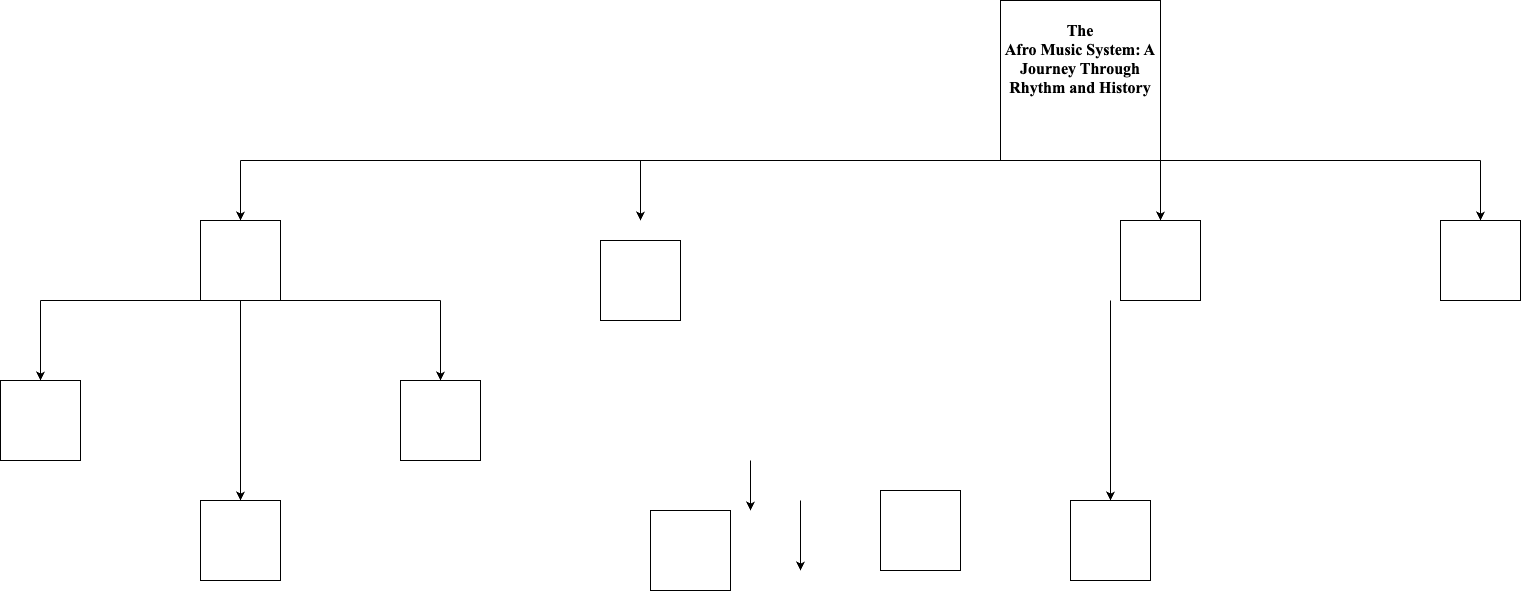

The diagram above was exported from draw.io. Its source (the exported page's mxGraphModel, read from the mxfile embedded in the PNG):
<mxGraphModel dx="2137" dy="745" grid="1" gridSize="10" guides="1" tooltips="1" connect="1" arrows="1" fold="1" page="1" pageScale="1" pageWidth="827" pageHeight="1169" math="0" shadow="0">
  <root>
    <mxCell id="0" />
    <mxCell id="1" parent="0" />
    <mxCell id="9cQgElGwuCTav2pJB-iU-14" value="" style="group" vertex="1" connectable="0" parent="1">
      <mxGeometry y="60" width="880" height="300" as="geometry" />
    </mxCell>
    <mxCell id="aFXmZRSFUjZgXM7SOTDX-1" value="&#10;&lt;b&gt;&lt;span style=&quot;font-size:12.0pt;font-family:&amp;quot;Times New Roman&amp;quot;,serif;&#10;mso-fareast-font-family:&amp;quot;Times New Roman&amp;quot;;color:black;mso-themecolor:text1;&#10;background:yellow;mso-highlight:yellow;mso-font-kerning:0pt;mso-ligatures:none;&#10;mso-ansi-language:EN-US;mso-fareast-language:EN-US;mso-bidi-language:AR-SA&quot;&gt;The&#10;Afro Music System: A Journey Through Rhythm and History&lt;/span&gt;&lt;/b&gt;&#10;&#10;&#10;&#10;" style="whiteSpace=wrap;html=1;aspect=fixed;" parent="9cQgElGwuCTav2pJB-iU-14" vertex="1">
      <mxGeometry x="360" width="160" height="160" as="geometry" />
    </mxCell>
    <mxCell id="aFXmZRSFUjZgXM7SOTDX-2" value="" style="endArrow=none;html=1;rounded=0;entryX=0;entryY=1;entryDx=0;entryDy=0;" parent="9cQgElGwuCTav2pJB-iU-14" target="aFXmZRSFUjZgXM7SOTDX-1" edge="1">
      <mxGeometry width="50" height="50" relative="1" as="geometry">
        <mxPoint x="-400" y="160" as="sourcePoint" />
        <mxPoint x="440" y="280" as="targetPoint" />
      </mxGeometry>
    </mxCell>
    <mxCell id="9cQgElGwuCTav2pJB-iU-3" value="" style="endArrow=none;html=1;rounded=0;entryX=1;entryY=1;entryDx=0;entryDy=0;" edge="1" parent="9cQgElGwuCTav2pJB-iU-14" target="aFXmZRSFUjZgXM7SOTDX-1">
      <mxGeometry width="50" height="50" relative="1" as="geometry">
        <mxPoint x="840" y="160" as="sourcePoint" />
        <mxPoint x="470" y="320" as="targetPoint" />
      </mxGeometry>
    </mxCell>
    <mxCell id="9cQgElGwuCTav2pJB-iU-4" value="" style="whiteSpace=wrap;html=1;aspect=fixed;" vertex="1" parent="9cQgElGwuCTav2pJB-iU-14">
      <mxGeometry x="800" y="220" width="80" height="80" as="geometry" />
    </mxCell>
    <mxCell id="9cQgElGwuCTav2pJB-iU-5" value="" style="whiteSpace=wrap;html=1;aspect=fixed;" vertex="1" parent="9cQgElGwuCTav2pJB-iU-14">
      <mxGeometry x="480" y="220" width="80" height="80" as="geometry" />
    </mxCell>
    <mxCell id="9cQgElGwuCTav2pJB-iU-6" value="" style="whiteSpace=wrap;html=1;aspect=fixed;" vertex="1" parent="9cQgElGwuCTav2pJB-iU-14">
      <mxGeometry x="-40" y="240" width="80" height="80" as="geometry" />
    </mxCell>
    <mxCell id="9cQgElGwuCTav2pJB-iU-8" value="" style="endArrow=classic;html=1;rounded=0;entryX=0.5;entryY=0;entryDx=0;entryDy=0;" edge="1" parent="9cQgElGwuCTav2pJB-iU-14" target="9cQgElGwuCTav2pJB-iU-4">
      <mxGeometry width="50" height="50" relative="1" as="geometry">
        <mxPoint x="840" y="160" as="sourcePoint" />
        <mxPoint x="840" y="210" as="targetPoint" />
      </mxGeometry>
    </mxCell>
    <mxCell id="9cQgElGwuCTav2pJB-iU-9" value="" style="endArrow=classic;html=1;rounded=0;exitX=1;exitY=1;exitDx=0;exitDy=0;entryX=0.5;entryY=0;entryDx=0;entryDy=0;" edge="1" parent="9cQgElGwuCTav2pJB-iU-14" source="aFXmZRSFUjZgXM7SOTDX-1" target="9cQgElGwuCTav2pJB-iU-5">
      <mxGeometry width="50" height="50" relative="1" as="geometry">
        <mxPoint x="560" y="160" as="sourcePoint" />
        <mxPoint x="520" y="210" as="targetPoint" />
      </mxGeometry>
    </mxCell>
    <mxCell id="9cQgElGwuCTav2pJB-iU-11" value="" style="endArrow=classic;html=1;rounded=0;" edge="1" parent="9cQgElGwuCTav2pJB-iU-14">
      <mxGeometry width="50" height="50" relative="1" as="geometry">
        <mxPoint y="160" as="sourcePoint" />
        <mxPoint y="220" as="targetPoint" />
      </mxGeometry>
    </mxCell>
    <mxCell id="9cQgElGwuCTav2pJB-iU-12" value="" style="endArrow=classic;html=1;rounded=0;entryX=0.5;entryY=0;entryDx=0;entryDy=0;" edge="1" parent="9cQgElGwuCTav2pJB-iU-14" target="9cQgElGwuCTav2pJB-iU-7">
      <mxGeometry width="50" height="50" relative="1" as="geometry">
        <mxPoint x="-400" y="160" as="sourcePoint" />
        <mxPoint x="40" y="210" as="targetPoint" />
      </mxGeometry>
    </mxCell>
    <mxCell id="9cQgElGwuCTav2pJB-iU-17" value="" style="endArrow=none;html=1;rounded=0;entryX=1;entryY=1;entryDx=0;entryDy=0;" edge="1" parent="1" target="9cQgElGwuCTav2pJB-iU-7">
      <mxGeometry width="50" height="50" relative="1" as="geometry">
        <mxPoint x="-200" y="360" as="sourcePoint" />
        <mxPoint x="470" y="380" as="targetPoint" />
      </mxGeometry>
    </mxCell>
    <mxCell id="9cQgElGwuCTav2pJB-iU-19" value="" style="endArrow=classic;html=1;rounded=0;" edge="1" parent="1">
      <mxGeometry width="50" height="50" relative="1" as="geometry">
        <mxPoint x="-200" y="360" as="sourcePoint" />
        <mxPoint x="-200" y="440" as="targetPoint" />
      </mxGeometry>
    </mxCell>
    <mxCell id="9cQgElGwuCTav2pJB-iU-20" value="" style="endArrow=none;html=1;rounded=0;exitX=0;exitY=1;exitDx=0;exitDy=0;" edge="1" parent="1" source="9cQgElGwuCTav2pJB-iU-7">
      <mxGeometry width="50" height="50" relative="1" as="geometry">
        <mxPoint x="-470" y="380" as="sourcePoint" />
        <mxPoint x="-600" y="360" as="targetPoint" />
      </mxGeometry>
    </mxCell>
    <mxCell id="9cQgElGwuCTav2pJB-iU-21" value="" style="endArrow=classic;html=1;rounded=0;entryX=0.5;entryY=0;entryDx=0;entryDy=0;" edge="1" parent="1" target="9cQgElGwuCTav2pJB-iU-23">
      <mxGeometry width="50" height="50" relative="1" as="geometry">
        <mxPoint x="-600" y="360" as="sourcePoint" />
        <mxPoint x="-600" y="430" as="targetPoint" />
      </mxGeometry>
    </mxCell>
    <mxCell id="9cQgElGwuCTav2pJB-iU-22" value="" style="whiteSpace=wrap;html=1;aspect=fixed;" vertex="1" parent="1">
      <mxGeometry x="-240" y="440" width="80" height="80" as="geometry" />
    </mxCell>
    <mxCell id="9cQgElGwuCTav2pJB-iU-23" value="" style="whiteSpace=wrap;html=1;aspect=fixed;" vertex="1" parent="1">
      <mxGeometry x="-640" y="440" width="80" height="80" as="geometry" />
    </mxCell>
    <mxCell id="9cQgElGwuCTav2pJB-iU-24" value="" style="endArrow=classic;html=1;rounded=0;exitX=0.5;exitY=1;exitDx=0;exitDy=0;" edge="1" parent="1" source="9cQgElGwuCTav2pJB-iU-7">
      <mxGeometry width="50" height="50" relative="1" as="geometry">
        <mxPoint x="280" y="430" as="sourcePoint" />
        <mxPoint x="-400" y="560" as="targetPoint" />
      </mxGeometry>
    </mxCell>
    <mxCell id="9cQgElGwuCTav2pJB-iU-25" value="" style="whiteSpace=wrap;html=1;aspect=fixed;" vertex="1" parent="1">
      <mxGeometry x="-440" y="560" width="80" height="80" as="geometry" />
    </mxCell>
    <mxCell id="9cQgElGwuCTav2pJB-iU-27" value="" style="endArrow=classic;html=1;rounded=0;" edge="1" parent="1">
      <mxGeometry width="50" height="50" relative="1" as="geometry">
        <mxPoint x="160" y="560" as="sourcePoint" />
        <mxPoint x="160" y="630" as="targetPoint" />
      </mxGeometry>
    </mxCell>
    <mxCell id="9cQgElGwuCTav2pJB-iU-29" value="" style="endArrow=classic;html=1;rounded=0;" edge="1" parent="1">
      <mxGeometry width="50" height="50" relative="1" as="geometry">
        <mxPoint x="470" y="360" as="sourcePoint" />
        <mxPoint x="470" y="560" as="targetPoint" />
      </mxGeometry>
    </mxCell>
    <mxCell id="9cQgElGwuCTav2pJB-iU-30" value="" style="whiteSpace=wrap;html=1;aspect=fixed;" vertex="1" parent="1">
      <mxGeometry x="240" y="550" width="80" height="80" as="geometry" />
    </mxCell>
    <mxCell id="9cQgElGwuCTav2pJB-iU-31" value="" style="whiteSpace=wrap;html=1;aspect=fixed;" vertex="1" parent="1">
      <mxGeometry x="430" y="560" width="80" height="80" as="geometry" />
    </mxCell>
    <mxCell id="9cQgElGwuCTav2pJB-iU-32" value="" style="endArrow=classic;html=1;rounded=0;" edge="1" parent="1">
      <mxGeometry width="50" height="50" relative="1" as="geometry">
        <mxPoint x="110" y="520" as="sourcePoint" />
        <mxPoint x="110" y="570" as="targetPoint" />
      </mxGeometry>
    </mxCell>
    <mxCell id="9cQgElGwuCTav2pJB-iU-33" value="" style="whiteSpace=wrap;html=1;aspect=fixed;" vertex="1" parent="1">
      <mxGeometry x="10" y="570" width="80" height="80" as="geometry" />
    </mxCell>
    <mxCell id="9cQgElGwuCTav2pJB-iU-7" value="" style="whiteSpace=wrap;html=1;aspect=fixed;" vertex="1" parent="1">
      <mxGeometry x="-440" y="280" width="80" height="80" as="geometry" />
    </mxCell>
  </root>
</mxGraphModel>